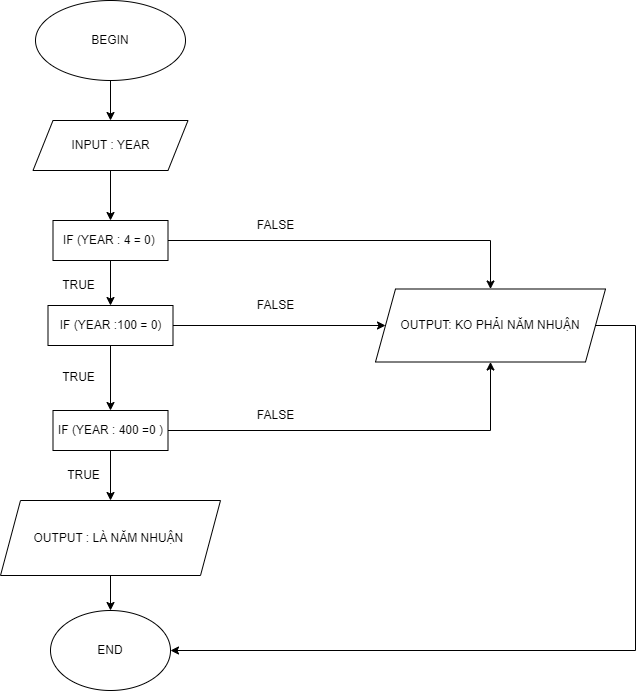

The diagram above was exported from draw.io. Its source (the exported page's mxGraphModel, read from the mxfile embedded in the PNG):
<mxGraphModel dx="1278" dy="528" grid="1" gridSize="10" guides="1" tooltips="1" connect="1" arrows="1" fold="1" page="1" pageScale="1" pageWidth="1700" pageHeight="1100" math="0" shadow="0">
  <root>
    <mxCell id="0" />
    <mxCell id="1" parent="0" />
    <mxCell id="npNn5CDSRwK_cQjNYIan-3" value="" style="edgeStyle=orthogonalEdgeStyle;rounded=0;orthogonalLoop=1;jettySize=auto;html=1;" edge="1" parent="1" source="npNn5CDSRwK_cQjNYIan-1" target="npNn5CDSRwK_cQjNYIan-2">
      <mxGeometry relative="1" as="geometry" />
    </mxCell>
    <mxCell id="npNn5CDSRwK_cQjNYIan-1" value="BEGIN" style="ellipse;whiteSpace=wrap;html=1;" vertex="1" parent="1">
      <mxGeometry x="560" width="150" height="80" as="geometry" />
    </mxCell>
    <mxCell id="npNn5CDSRwK_cQjNYIan-5" value="" style="edgeStyle=orthogonalEdgeStyle;rounded=0;orthogonalLoop=1;jettySize=auto;html=1;" edge="1" parent="1" source="npNn5CDSRwK_cQjNYIan-2" target="npNn5CDSRwK_cQjNYIan-4">
      <mxGeometry relative="1" as="geometry" />
    </mxCell>
    <mxCell id="npNn5CDSRwK_cQjNYIan-2" value="INPUT : YEAR" style="shape=parallelogram;perimeter=parallelogramPerimeter;whiteSpace=wrap;html=1;fixedSize=1;" vertex="1" parent="1">
      <mxGeometry x="557.5" y="120" width="155" height="50" as="geometry" />
    </mxCell>
    <mxCell id="npNn5CDSRwK_cQjNYIan-7" value="" style="edgeStyle=orthogonalEdgeStyle;rounded=0;orthogonalLoop=1;jettySize=auto;html=1;" edge="1" parent="1" source="npNn5CDSRwK_cQjNYIan-4" target="npNn5CDSRwK_cQjNYIan-6">
      <mxGeometry relative="1" as="geometry" />
    </mxCell>
    <mxCell id="npNn5CDSRwK_cQjNYIan-35" style="edgeStyle=orthogonalEdgeStyle;rounded=0;orthogonalLoop=1;jettySize=auto;html=1;entryX=0.5;entryY=0;entryDx=0;entryDy=0;" edge="1" parent="1" source="npNn5CDSRwK_cQjNYIan-4" target="npNn5CDSRwK_cQjNYIan-28">
      <mxGeometry relative="1" as="geometry" />
    </mxCell>
    <mxCell id="npNn5CDSRwK_cQjNYIan-4" value="IF (YEAR : 4 = 0)&amp;nbsp;" style="whiteSpace=wrap;html=1;" vertex="1" parent="1">
      <mxGeometry x="577.5" y="220" width="115" height="40" as="geometry" />
    </mxCell>
    <mxCell id="npNn5CDSRwK_cQjNYIan-9" value="" style="edgeStyle=orthogonalEdgeStyle;rounded=0;orthogonalLoop=1;jettySize=auto;html=1;" edge="1" parent="1" source="npNn5CDSRwK_cQjNYIan-6" target="npNn5CDSRwK_cQjNYIan-8">
      <mxGeometry relative="1" as="geometry" />
    </mxCell>
    <mxCell id="npNn5CDSRwK_cQjNYIan-34" style="edgeStyle=orthogonalEdgeStyle;rounded=0;orthogonalLoop=1;jettySize=auto;html=1;entryX=0;entryY=0.5;entryDx=0;entryDy=0;" edge="1" parent="1" source="npNn5CDSRwK_cQjNYIan-6" target="npNn5CDSRwK_cQjNYIan-28">
      <mxGeometry relative="1" as="geometry" />
    </mxCell>
    <mxCell id="npNn5CDSRwK_cQjNYIan-6" value="IF (YEAR :100 = 0)" style="whiteSpace=wrap;html=1;" vertex="1" parent="1">
      <mxGeometry x="572.5" y="305" width="125" height="40" as="geometry" />
    </mxCell>
    <mxCell id="npNn5CDSRwK_cQjNYIan-33" style="edgeStyle=orthogonalEdgeStyle;rounded=0;orthogonalLoop=1;jettySize=auto;html=1;entryX=0.5;entryY=1;entryDx=0;entryDy=0;" edge="1" parent="1" source="npNn5CDSRwK_cQjNYIan-8" target="npNn5CDSRwK_cQjNYIan-28">
      <mxGeometry relative="1" as="geometry" />
    </mxCell>
    <mxCell id="npNn5CDSRwK_cQjNYIan-38" style="edgeStyle=orthogonalEdgeStyle;rounded=0;orthogonalLoop=1;jettySize=auto;html=1;entryX=0.5;entryY=0;entryDx=0;entryDy=0;" edge="1" parent="1" source="npNn5CDSRwK_cQjNYIan-8" target="npNn5CDSRwK_cQjNYIan-37">
      <mxGeometry relative="1" as="geometry" />
    </mxCell>
    <mxCell id="npNn5CDSRwK_cQjNYIan-8" value="IF (YEAR : 400 =0 )" style="whiteSpace=wrap;html=1;" vertex="1" parent="1">
      <mxGeometry x="577.5" y="410" width="115" height="40" as="geometry" />
    </mxCell>
    <mxCell id="npNn5CDSRwK_cQjNYIan-20" value="END" style="ellipse;whiteSpace=wrap;html=1;" vertex="1" parent="1">
      <mxGeometry x="575" y="610" width="120" height="80" as="geometry" />
    </mxCell>
    <mxCell id="npNn5CDSRwK_cQjNYIan-22" value="FALSE" style="text;html=1;align=center;verticalAlign=middle;resizable=0;points=[];autosize=1;strokeColor=none;fillColor=none;" vertex="1" parent="1">
      <mxGeometry x="770" y="210" width="60" height="30" as="geometry" />
    </mxCell>
    <mxCell id="npNn5CDSRwK_cQjNYIan-23" value="FALSE" style="text;html=1;align=center;verticalAlign=middle;resizable=0;points=[];autosize=1;strokeColor=none;fillColor=none;" vertex="1" parent="1">
      <mxGeometry x="770" y="290" width="60" height="30" as="geometry" />
    </mxCell>
    <mxCell id="npNn5CDSRwK_cQjNYIan-24" value="FALSE" style="text;html=1;align=center;verticalAlign=middle;resizable=0;points=[];autosize=1;strokeColor=none;fillColor=none;" vertex="1" parent="1">
      <mxGeometry x="770" y="400" width="60" height="30" as="geometry" />
    </mxCell>
    <mxCell id="npNn5CDSRwK_cQjNYIan-25" value="TRUE" style="text;html=1;align=center;verticalAlign=middle;resizable=0;points=[];autosize=1;strokeColor=none;fillColor=none;" vertex="1" parent="1">
      <mxGeometry x="572.5" y="361.5" width="60" height="30" as="geometry" />
    </mxCell>
    <mxCell id="npNn5CDSRwK_cQjNYIan-26" value="TRUE" style="text;html=1;align=center;verticalAlign=middle;resizable=0;points=[];autosize=1;strokeColor=none;fillColor=none;" vertex="1" parent="1">
      <mxGeometry x="572.5" y="270" width="60" height="30" as="geometry" />
    </mxCell>
    <mxCell id="npNn5CDSRwK_cQjNYIan-36" style="edgeStyle=orthogonalEdgeStyle;rounded=0;orthogonalLoop=1;jettySize=auto;html=1;entryX=1;entryY=0.5;entryDx=0;entryDy=0;exitX=1;exitY=0.5;exitDx=0;exitDy=0;" edge="1" parent="1" source="npNn5CDSRwK_cQjNYIan-28" target="npNn5CDSRwK_cQjNYIan-20">
      <mxGeometry relative="1" as="geometry">
        <Array as="points">
          <mxPoint x="1160" y="325" />
          <mxPoint x="1160" y="650" />
        </Array>
      </mxGeometry>
    </mxCell>
    <mxCell id="npNn5CDSRwK_cQjNYIan-28" value="OUTPUT: KO PHẢI NĂM NHUẬN" style="shape=parallelogram;perimeter=parallelogramPerimeter;whiteSpace=wrap;html=1;fixedSize=1;" vertex="1" parent="1">
      <mxGeometry x="900" y="288.5" width="230" height="73" as="geometry" />
    </mxCell>
    <mxCell id="npNn5CDSRwK_cQjNYIan-27" value="TRUE" style="text;html=1;align=center;verticalAlign=middle;resizable=0;points=[];autosize=1;strokeColor=none;fillColor=none;" vertex="1" parent="1">
      <mxGeometry x="577.5" y="460" width="60" height="30" as="geometry" />
    </mxCell>
    <mxCell id="npNn5CDSRwK_cQjNYIan-41" style="edgeStyle=orthogonalEdgeStyle;rounded=0;orthogonalLoop=1;jettySize=auto;html=1;entryX=0.5;entryY=0;entryDx=0;entryDy=0;" edge="1" parent="1" source="npNn5CDSRwK_cQjNYIan-37" target="npNn5CDSRwK_cQjNYIan-20">
      <mxGeometry relative="1" as="geometry" />
    </mxCell>
    <mxCell id="npNn5CDSRwK_cQjNYIan-37" value="OUTPUT : LÀ NĂM NHUẬN&amp;nbsp;" style="shape=parallelogram;perimeter=parallelogramPerimeter;whiteSpace=wrap;html=1;fixedSize=1;" vertex="1" parent="1">
      <mxGeometry x="525" y="500" width="220" height="75" as="geometry" />
    </mxCell>
  </root>
</mxGraphModel>